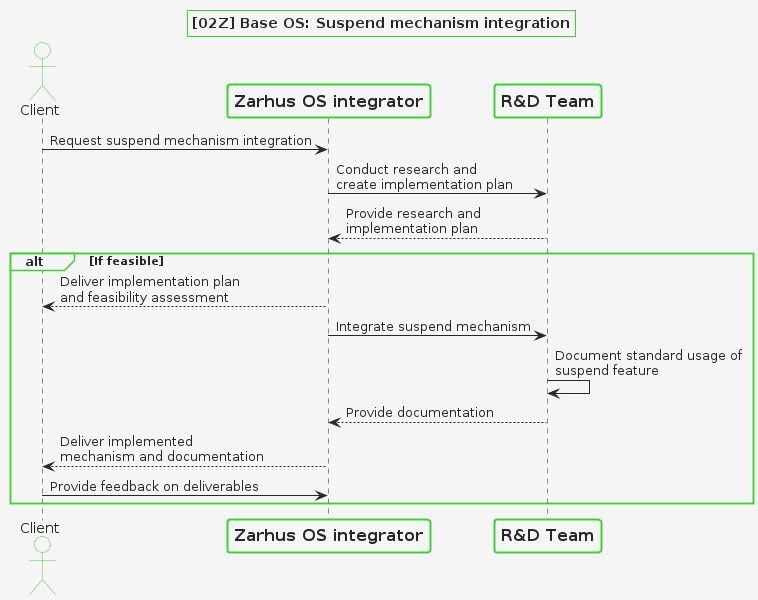

The diagram above was rendered by PlantUML. Its source (embedded in the PNG):
@startuml
!define Color1 #38d430
!define Color2 #272727
!define Color3 #f5f5f5

skinparam {
    DefaultFontColor Color2
    BackgroundColor Color3
    ArrowColor Color2
    ActorBorderColor Color1
    ActorBackgroundColor Color3
    ActorFontColor Color2
    ParticipantBorderColor Color1
    ParticipantBackgroundColor Color3
    ParticipantFontColor Color2
    LifeLineBorderColor Color1
    LifeLineBackgroundColor Color3
    SequenceGroupBorderColor Color1
    SequenceGroupBackgroundColor Color3
    SequenceGroupFontColor Color2
    BoxBorderColor Color1
    BoxBackgroundColor Color3
    BoxFontColor Color2
    NoteBackgroundColor Color3
    NoteBorderColor Color1
    NoteFontColor Color2
    TitleBorderColor Color1
    TitleBackgroundColor Color3
    TitleFontColor Color2
    DividerBackgroundColor Color3
    DividerBorderColor Color1
    DividerFontColor Color2
}

skinparam sequence {
    DividerBackgroundColor Color3
    DividerBorderColor Color1
    DividerFontColor Color2
    ArrowBackgroundColor Color3
    ParticipantPadding 20
    ParticipantBorderThickness 2
    ParticipantFontSize 16
    ParticipantFontStyle bold
}

title [02Z] Base OS: Suspend mechanism integration
actor Client
participant "Zarhus OS integrator" as ZOI
participant "R&D Team" as RD
Client -> ZOI : Request suspend mechanism integration
ZOI -> RD : Conduct research and\ncreate implementation plan
RD --> ZOI : Provide research and\nimplementation plan
alt If feasible
    ZOI --> Client : Deliver implementation plan \nand feasibility assessment
    ZOI -> RD : Integrate suspend mechanism
    RD -> RD : Document standard usage of\nsuspend feature
    RD --> ZOI : Provide documentation
    ZOI --> Client : Deliver implemented\nmechanism and documentation
    Client -> ZOI : Provide feedback on deliverables
end
@enduml